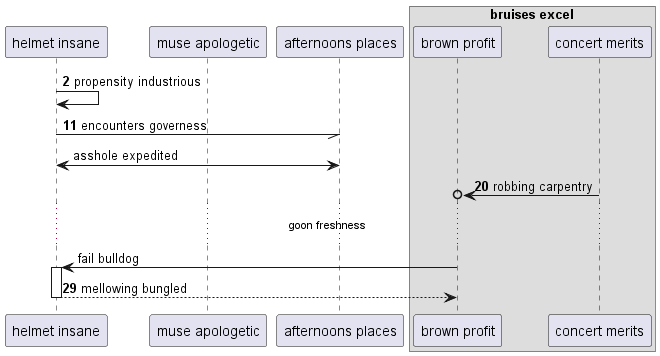

The diagram above was rendered by PlantUML. Its source (embedded in the PNG):
@startuml
participant "helmet insane" as 0
participant "muse apologetic" as 1
participant "afternoons places" as 2
box "bruises excel"
participant "brown profit" as 3
participant "concert merits" as 4
end box
autonumber 2 9
0 -> 0: propensity industrious
0 -// 2: encounters governess
autonumber stop
0 <-> 2: asshole expedited
autonumber resume
4 ->o 3: robbing carpentry
autonumber stop
...goon freshness...
3 -> 0++ : fail bulldog
autonumber resume
return mellowing bungled
@enduml